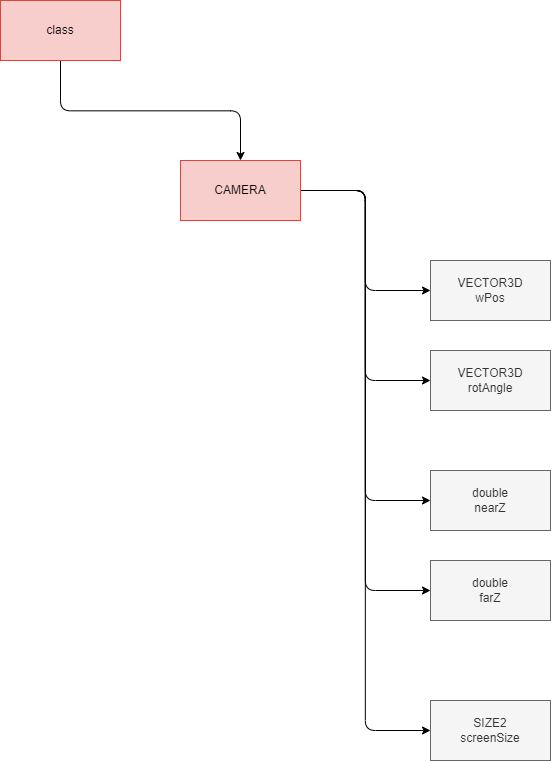

The diagram above was exported from draw.io. Its source (the exported page's mxGraphModel, read from the mxfile embedded in the PNG):
<mxGraphModel dx="921" dy="1088" grid="1" gridSize="10" guides="1" tooltips="1" connect="1" arrows="1" fold="1" page="0" pageScale="1" pageWidth="827" pageHeight="1169" math="0" shadow="0">
  <root>
    <mxCell id="0" />
    <mxCell id="1" parent="0" />
    <mxCell id="2" style="edgeStyle=elbowEdgeStyle;html=1;fontFamily=Helvetica;fontSize=12;fontColor=#333333;elbow=vertical;" edge="1" parent="1" source="3" target="7">
      <mxGeometry relative="1" as="geometry" />
    </mxCell>
    <mxCell id="3" value="class" style="whiteSpace=wrap;html=1;fillColor=#f8cecc;strokeColor=#b85450;" vertex="1" parent="1">
      <mxGeometry x="200" y="200" width="120" height="60" as="geometry" />
    </mxCell>
    <mxCell id="4" style="edgeStyle=elbowEdgeStyle;html=1;fontFamily=Helvetica;fontSize=12;fontColor=#333333;" edge="1" parent="1" source="7" target="8">
      <mxGeometry relative="1" as="geometry" />
    </mxCell>
    <mxCell id="5" style="edgeStyle=elbowEdgeStyle;html=1;" edge="1" parent="1" source="7" target="11">
      <mxGeometry relative="1" as="geometry" />
    </mxCell>
    <mxCell id="19" style="edgeStyle=elbowEdgeStyle;html=1;" edge="1" parent="1" source="7" target="17">
      <mxGeometry relative="1" as="geometry" />
    </mxCell>
    <mxCell id="20" style="edgeStyle=elbowEdgeStyle;html=1;" edge="1" parent="1" source="7" target="18">
      <mxGeometry relative="1" as="geometry" />
    </mxCell>
    <mxCell id="21" style="edgeStyle=elbowEdgeStyle;html=1;" edge="1" parent="1" source="7" target="14">
      <mxGeometry relative="1" as="geometry" />
    </mxCell>
    <mxCell id="7" value="CAMERA" style="whiteSpace=wrap;html=1;strokeColor=#b85450;fontFamily=Helvetica;fontSize=12;fillColor=#f8cecc;" vertex="1" parent="1">
      <mxGeometry x="380" y="360" width="120" height="60" as="geometry" />
    </mxCell>
    <mxCell id="8" value="VECTOR3D&lt;br&gt;wPos" style="whiteSpace=wrap;html=1;strokeColor=#666666;fontFamily=Helvetica;fontSize=12;fontColor=#333333;fillColor=#f5f5f5;" vertex="1" parent="1">
      <mxGeometry x="630" y="460" width="120" height="60" as="geometry" />
    </mxCell>
    <mxCell id="11" value="VECTOR3D&lt;br&gt;rotAngle" style="whiteSpace=wrap;html=1;strokeColor=#666666;fontFamily=Helvetica;fontSize=12;fontColor=#333333;fillColor=#f5f5f5;" vertex="1" parent="1">
      <mxGeometry x="630" y="550" width="120" height="60" as="geometry" />
    </mxCell>
    <mxCell id="14" value="SIZE2&lt;br&gt;screenSize" style="whiteSpace=wrap;html=1;strokeColor=#666666;fontFamily=Helvetica;fontSize=12;fontColor=#333333;fillColor=#f5f5f5;" vertex="1" parent="1">
      <mxGeometry x="630" y="900" width="120" height="60" as="geometry" />
    </mxCell>
    <mxCell id="17" value="double&lt;br&gt;nearZ" style="whiteSpace=wrap;html=1;strokeColor=#666666;fontFamily=Helvetica;fontSize=12;fontColor=#333333;fillColor=#f5f5f5;" vertex="1" parent="1">
      <mxGeometry x="630" y="670" width="120" height="60" as="geometry" />
    </mxCell>
    <mxCell id="18" value="double&lt;br&gt;farZ" style="whiteSpace=wrap;html=1;strokeColor=#666666;fontFamily=Helvetica;fontSize=12;fontColor=#333333;fillColor=#f5f5f5;" vertex="1" parent="1">
      <mxGeometry x="630" y="760" width="120" height="60" as="geometry" />
    </mxCell>
  </root>
</mxGraphModel>